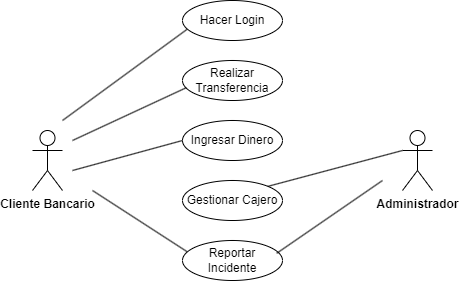

The diagram above was exported from draw.io. Its source (the exported page's mxGraphModel, read from the mxfile embedded in the PNG):
<mxGraphModel dx="631" dy="549" grid="1" gridSize="10" guides="1" tooltips="1" connect="1" arrows="1" fold="1" page="1" pageScale="1" pageWidth="827" pageHeight="1169" math="0" shadow="0">
  <root>
    <mxCell id="0" />
    <mxCell id="1" parent="0" />
    <mxCell id="QAedxPdnHEDYwJFEo6gr-1" value="&lt;b&gt;Cliente Bancario&lt;/b&gt;" style="shape=umlActor;verticalLabelPosition=bottom;verticalAlign=top;html=1;outlineConnect=0;" vertex="1" parent="1">
      <mxGeometry x="80" y="230" width="30" height="60" as="geometry" />
    </mxCell>
    <mxCell id="QAedxPdnHEDYwJFEo6gr-2" value="&lt;b&gt;Administrador&lt;/b&gt;" style="shape=umlActor;verticalLabelPosition=bottom;verticalAlign=top;html=1;outlineConnect=0;" vertex="1" parent="1">
      <mxGeometry x="450" y="230" width="30" height="60" as="geometry" />
    </mxCell>
    <mxCell id="QAedxPdnHEDYwJFEo6gr-5" value="Hacer Login" style="ellipse;whiteSpace=wrap;html=1;align=center;" vertex="1" parent="1">
      <mxGeometry x="230" y="100" width="100" height="40" as="geometry" />
    </mxCell>
    <mxCell id="QAedxPdnHEDYwJFEo6gr-6" value="Realizar Transferencia" style="ellipse;whiteSpace=wrap;html=1;align=center;" vertex="1" parent="1">
      <mxGeometry x="230" y="160" width="100" height="40" as="geometry" />
    </mxCell>
    <mxCell id="QAedxPdnHEDYwJFEo6gr-7" value="Ingresar Dinero" style="ellipse;whiteSpace=wrap;html=1;align=center;" vertex="1" parent="1">
      <mxGeometry x="230" y="220" width="100" height="40" as="geometry" />
    </mxCell>
    <mxCell id="QAedxPdnHEDYwJFEo6gr-8" value="Gestionar Cajero" style="ellipse;whiteSpace=wrap;html=1;align=center;" vertex="1" parent="1">
      <mxGeometry x="230" y="280" width="100" height="40" as="geometry" />
    </mxCell>
    <mxCell id="QAedxPdnHEDYwJFEo6gr-9" value="Reportar Incidente" style="ellipse;whiteSpace=wrap;html=1;align=center;" vertex="1" parent="1">
      <mxGeometry x="230" y="340" width="100" height="40" as="geometry" />
    </mxCell>
    <mxCell id="QAedxPdnHEDYwJFEo6gr-10" value="" style="endArrow=none;html=1;rounded=0;entryX=0.046;entryY=0.72;entryDx=0;entryDy=0;entryPerimeter=0;" edge="1" parent="1" target="QAedxPdnHEDYwJFEo6gr-5">
      <mxGeometry width="50" height="50" relative="1" as="geometry">
        <mxPoint x="110" y="220" as="sourcePoint" />
        <mxPoint x="160" y="170" as="targetPoint" />
      </mxGeometry>
    </mxCell>
    <mxCell id="QAedxPdnHEDYwJFEo6gr-11" value="" style="endArrow=none;html=1;rounded=0;entryX=0.038;entryY=0.68;entryDx=0;entryDy=0;entryPerimeter=0;" edge="1" parent="1" target="QAedxPdnHEDYwJFEo6gr-6">
      <mxGeometry width="50" height="50" relative="1" as="geometry">
        <mxPoint x="120" y="240" as="sourcePoint" />
        <mxPoint x="170" y="190" as="targetPoint" />
      </mxGeometry>
    </mxCell>
    <mxCell id="QAedxPdnHEDYwJFEo6gr-12" value="" style="endArrow=none;html=1;rounded=0;entryX=0;entryY=0.5;entryDx=0;entryDy=0;" edge="1" parent="1" target="QAedxPdnHEDYwJFEo6gr-7">
      <mxGeometry width="50" height="50" relative="1" as="geometry">
        <mxPoint x="120" y="270" as="sourcePoint" />
        <mxPoint x="170" y="220" as="targetPoint" />
      </mxGeometry>
    </mxCell>
    <mxCell id="QAedxPdnHEDYwJFEo6gr-13" value="" style="endArrow=none;html=1;rounded=0;exitX=1;exitY=0;exitDx=0;exitDy=0;entryX=0;entryY=0.3333333333333333;entryDx=0;entryDy=0;entryPerimeter=0;" edge="1" parent="1" source="QAedxPdnHEDYwJFEo6gr-8" target="QAedxPdnHEDYwJFEo6gr-2">
      <mxGeometry width="50" height="50" relative="1" as="geometry">
        <mxPoint x="390" y="285" as="sourcePoint" />
        <mxPoint x="440" y="235" as="targetPoint" />
      </mxGeometry>
    </mxCell>
    <mxCell id="QAedxPdnHEDYwJFEo6gr-14" value="" style="endArrow=none;html=1;rounded=0;entryX=0.046;entryY=0.28;entryDx=0;entryDy=0;entryPerimeter=0;" edge="1" parent="1" target="QAedxPdnHEDYwJFEo6gr-9">
      <mxGeometry width="50" height="50" relative="1" as="geometry">
        <mxPoint x="140" y="290" as="sourcePoint" />
        <mxPoint x="190" y="240" as="targetPoint" />
      </mxGeometry>
    </mxCell>
    <mxCell id="QAedxPdnHEDYwJFEo6gr-15" value="" style="endArrow=none;html=1;rounded=0;exitX=0.942;exitY=0.32;exitDx=0;exitDy=0;exitPerimeter=0;" edge="1" parent="1" source="QAedxPdnHEDYwJFEo6gr-9">
      <mxGeometry width="50" height="50" relative="1" as="geometry">
        <mxPoint x="380" y="330" as="sourcePoint" />
        <mxPoint x="430" y="280" as="targetPoint" />
      </mxGeometry>
    </mxCell>
  </root>
</mxGraphModel>